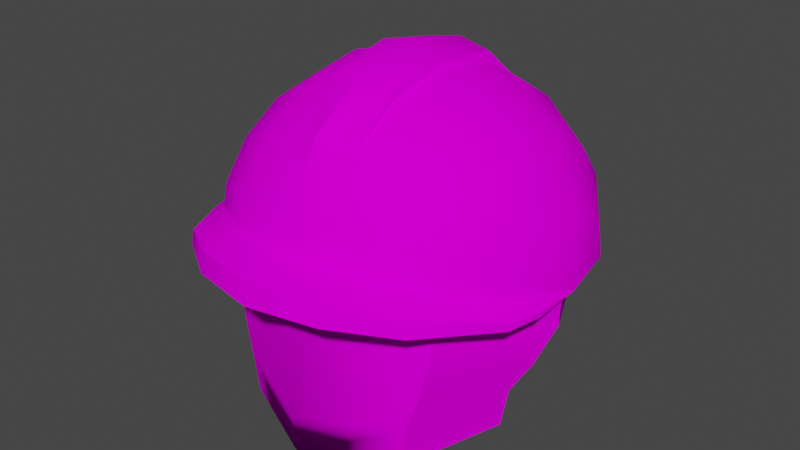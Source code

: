 # Source: skull_hardhat.blend  (saved by Blender 3.5.10; exported with 4.5.12 LTS)
import bpy
from mathutils import Matrix  # noqa: F401  (used for matrix-valued properties, if any)

bpy.ops.wm.read_factory_settings(use_empty=True)
scene = bpy.context.scene
scene.name = 'Scene'

# ---- collections
col_object = bpy.data.collections.new('Object'); scene.collection.children.link(col_object)
col_scene = bpy.data.collections.new('Scene'); scene.collection.children.link(col_scene)

# ---- images (referenced by path relative to the original .blend; pixels are not part of the script)
import os
ASSET_DIR = os.environ.get("B2B_ASSET_DIR", "")  # directory of the original .blend (textures are referenced by path, not embedded)
HERE = os.path.dirname(os.path.abspath(__file__))  # packed textures are extracted next to this script under _unpacked/

def load_image(name, relpath, width, height, colorspace="sRGB"):
    """Load a texture the original file referenced (path relative to the .blend, or extracted next to this script)."""
    p = next((c for c in (os.path.join(HERE, relpath), os.path.join(ASSET_DIR, relpath)) if relpath and os.path.exists(c)), "")
    if p:
        img = bpy.data.images.load(p, check_existing=True)
        img.name = name
    else:  # same state as the original file: an image datablock whose file is absent (Cycles renders it pink)
        img = bpy.data.images.new(name, width, height)
        img.source = "FILE"
        img.filepath = "//" + (relpath or name)
    img.colorspace_settings.name = colorspace
    return img
img_uv_skull_hardhat_png = load_image('uv_skull_hardhat.png', 'uv_skull_hardhat.png', 1024, 1024, 'sRGB')

# ---- materials (node trees are filled in below, after node groups)
mat_skull_hardhat = bpy.data.materials.new('skull_hardhat')
mat_skull_hardhat.use_transparent_shadow = False

# ---- node groups
ng_auto_smooth = bpy.data.node_groups.new('Auto Smooth', 'GeometryNodeTree')
_s = ng_auto_smooth.interface.new_socket(name='Geometry', in_out='OUTPUT', socket_type='NodeSocketGeometry')
_s = ng_auto_smooth.interface.new_socket(name='Geometry', in_out='INPUT', socket_type='NodeSocketGeometry')
_s = ng_auto_smooth.interface.new_socket(name='Angle', in_out='INPUT', socket_type='NodeSocketFloat')
_s.subtype = 'ANGLE'
_s.min_value = 0.0
_s.max_value = 3.142
ng_auto_smooth.is_modifier = True
_N = ng_auto_smooth.nodes; _L = ng_auto_smooth.links
n0 = _N.new('NodeGroupOutput'); n0.name = 'Group Output'; n0.location = (480, -100)
n1 = _N.new('NodeGroupInput'); n1.name = 'Group Input'; n1.location = (-420, -300)
n2 = _N.new('NodeGroupInput'); n2.name = 'Group Input.001'; n2.location = (-60, -100)
n3 = _N.new('GeometryNodeSetShadeSmooth'); n3.name = 'Set Shade Smooth'; n3.location = (120, -100)
n3.domain = 'EDGE'
n4 = _N.new('GeometryNodeSetShadeSmooth'); n4.name = 'Set Shade Smooth.001'; n4.location = (300, -100)
n5 = _N.new('GeometryNodeInputMeshEdgeAngle'); n5.name = 'Edge Angle'; n5.location = (-420, -220)
n6 = _N.new('GeometryNodeInputEdgeSmooth'); n6.name = 'Is Edge Smooth'; n6.location = (-60, -160)
n7 = _N.new('GeometryNodeInputShadeSmooth'); n7.name = 'Is Face Smooth'; n7.location = (-240, -340)
n8 = _N.new('FunctionNodeBooleanMath'); n8.name = 'Boolean Math'; n8.location = (-60, -220)
n9 = _N.new('FunctionNodeCompare'); n9.name = 'Compare'; n9.location = (-240, -180)
n9.operation = 'LESS_EQUAL'
_L.new(n5.outputs[0], n9.inputs[0])
_L.new(n4.outputs[0], n0.inputs[0])
_L.new(n1.outputs[1], n9.inputs[1])
_L.new(n9.outputs[0], n8.inputs[0])
_L.new(n7.outputs[0], n8.inputs[1])
_L.new(n2.outputs[0], n3.inputs[0])
_L.new(n6.outputs[0], n3.inputs[1])
_L.new(n3.outputs[0], n4.inputs[0])
_L.new(n8.outputs[0], n3.inputs[2])
n0.is_active_output = True

# ---- material node trees
mat_skull_hardhat.use_nodes = True; mat_skull_hardhat.node_tree.nodes.clear()
_N = mat_skull_hardhat.node_tree.nodes; _L = mat_skull_hardhat.node_tree.links
n0 = _N.new('ShaderNodeBsdfPrincipled'); n0.name = 'Principled BSDF'; n0.location = (-27, 314)
n0.distribution = 'GGX'
n0.subsurface_method = 'BURLEY'
n0.inputs[3].default_value = 1.45
n0.inputs[13].default_value = 0.0
n0.inputs[27].default_value = (0.0, 0.0, 0.0, 1.0)
n0.inputs[28].default_value = 1.0
n1 = _N.new('ShaderNodeOutputMaterial'); n1.name = 'Material Output'; n1.location = (263, 314)
n2 = _N.new('ShaderNodeTexImage'); n2.name = 'Image Texture'; n2.location = (-606, 293)
n2.image = img_uv_skull_hardhat_png
n2.interpolation = 'Closest'
_L.new(n0.outputs[0], n1.inputs[0])
_L.new(n2.outputs[0], n0.inputs[0])
n1.is_active_output = True

# ---- world
world_world = bpy.data.worlds.new('World'); scene.world = world_world
world_world.use_nodes = True; world_world.node_tree.nodes.clear()
_N = world_world.node_tree.nodes; _L = world_world.node_tree.links
n0 = _N.new('ShaderNodeOutputWorld'); n0.name = 'World Output'; n0.location = (300, 300)
n1 = _N.new('ShaderNodeBackground'); n1.name = 'Background'; n1.location = (10, 300)
n1.inputs[0].default_value = (0.05088, 0.05088, 0.05088, 1.0)
_L.new(n1.outputs[0], n0.inputs[0])
n0.is_active_output = True
world_world.color = (0.05088, 0.05088, 0.05088)
world_world.use_sun_shadow = False
world_world.sun_shadow_jitter_overblur = 0.0

# ---- meshes
me_cube = bpy.data.meshes.new('Cube')
me_cube.from_pydata([(-2.095e-09, -0.1705, 0.202), (2.794e-09, -0.1274, 0.4117), (0.1399, -0.03146, 0.2182), (0.1326, 0.005191, 0.4117), (2.095e-09, 0.1075, 0.2343), (2.095e-09, 0.1378, 0.4117), (-3.492e-10, -0.1718, 0.2821), (3.492e-10, 0.1667, 0.2886), (0.1694, -0.002547, 0.2853), (3.492e-10, -0.164, 0.356), (4.365e-10, 0.1363, 0.2548), (0.09621, 0.0641, 0.2293), (0.08082, 0.08601, 0.4232), (0.1547, -0.01777, 0.2451), (0.09621, -0.127, 0.2071), (0.08082, -0.07563, 0.4232), (-4.365e-10, -0.1719, 0.2354), (-8.731e-10, 0.1725, 0.3568), (0.1683, 0.004224, 0.3564), (0.1165, -0.1189, 0.2831), (0.1165, 0.1138, 0.2876), (0.0, -0.1663, 0.159), (0.1335, -0.03389, 0.178), (0.1158, 0.12, 0.3578), (0.1158, -0.1115, 0.3572), (3.492e-10, 0.005191, 0.4474), (0.1063, -0.1237, 0.2385), (0.1063, 0.08818, 0.2518), (0.09178, -0.1249, 0.165), (0.1034, -0.02509, 0.178), (0.0, -0.1277, 0.159), (0.0711, -0.0956, 0.165), (0.03727, -0.1141, 0.2045), (0.09148, -0.06022, 0.2126), (0.0, -0.03146, 0.2182), (0.0, -0.1258, 0.2026), (0.1084, -0.03146, 0.2182), (0.0, 0.1798, 0.3389), (0.0688, 0.1661, 0.3389), (0.1661, 0.0688, 0.3241), (-5.358e-09, 0.1661, 0.4015), (0.0688, 0.1535, 0.397), (0.1271, 0.1175, 0.3784), (0.1661, 0.06357, 0.3499), (0.0688, 0.1175, 0.4424), (0.1271, 0.0899, 0.4144), (0.1661, 0.04865, 0.3717), (0.0688, 0.06357, 0.4765), (0.1271, 0.04865, 0.4405), (0.1661, 0.02633, 0.3866), (0.0688, -2.143e-08, 0.4892), (0.1271, -1.607e-08, 0.4502), (0.1661, -8.037e-09, 0.3919), (0.0688, -0.06357, 0.4765), (0.1271, -0.04865, 0.4405), (0.1661, -0.02633, 0.3866), (0.0688, -0.1175, 0.4426), (0.1271, -0.0899, 0.4144), (0.1661, -0.04865, 0.3717), (-5.358e-09, -0.1661, 0.4015), (0.0688, -0.1535, 0.397), (0.1271, -0.1175, 0.3784), (0.1661, -0.06357, 0.3499), (5.11e-15, -0.1798, 0.3389), (0.0688, -0.1661, 0.3389), (0.1271, -0.1271, 0.3327), (0.1661, -0.0688, 0.3241), (0.1798, 0.0, 0.3231), (0.1271, 0.1271, 0.3327), (2.555e-15, 0.0, 0.3389), (0.1661, -0.06618, 0.337), (0.1271, -0.1223, 0.3555), (0.0688, -0.1598, 0.3679), (-2.679e-09, -0.1729, 0.3702), (0.1729, -0.03178, 0.3338), (5.11e-15, -0.2169, 0.3389), (0.0688, -0.2032, 0.3389), (0.1271, -0.1642, 0.3327), (0.175, -0.09044, 0.3241), (0.1271, -0.1614, 0.3459), (-1.804e-09, -0.2123, 0.36), (0.1819, -0.05468, 0.3289), (0.175, -0.08782, 0.3301), (0.0688, -0.1989, 0.3585), (0.0344, 0.1223, 0.4463), (-8.037e-09, 0.1466, 0.4258), (0.0344, 0.06618, 0.4829), (0.0344, -2.411e-08, 0.496), (0.0344, -0.06618, 0.4829), (0.0344, -0.1223, 0.4471), (-8.037e-09, -0.1466, 0.4266), (-1.072e-08, 0.0688, 0.4994), (-1.072e-08, 0.1271, 0.4604), (0.0, -2.679e-08, 0.5131), (-1.072e-08, -0.0688, 0.4994), (-1.072e-08, -0.1271, 0.4618), (0.0344, 0.06618, 0.493), (0.0344, -2.411e-08, 0.5062), (0.0344, -0.06618, 0.493), (0.1819, -0.05603, 0.3236)], [], [(1, 15, 25), (7, 17, 23, 20), (17, 5, 12, 23), (23, 12, 3, 18), (20, 23, 18, 8), (8, 18, 24, 19), (18, 3, 15, 24), (24, 15, 1, 9), (19, 24, 9, 6), (12, 25, 15, 3), (13, 8, 19, 26), (26, 19, 6, 16), (4, 10, 27, 11), (10, 7, 20, 27), (27, 20, 8, 13), (11, 27, 13, 2), (12, 5, 25), (21, 28, 14, 0), (28, 22, 2, 14), (26, 16, 0, 14), (13, 26, 14, 2), (28, 29, 22), (21, 30, 31, 28), (2, 22, 29, 36), (31, 30, 32), (31, 33, 29), (34, 4, 36), (30, 35, 32), (31, 32, 33), (29, 33, 36), (36, 11, 2), (4, 11, 36), (34, 36, 33), (33, 32, 34), (35, 34, 32), (28, 31, 29), (6, 9, 1, 25, 5, 17, 7, 10, 4, 34, 35, 30, 21, 0, 16), (39, 68, 42, 43), (38, 37, 40, 41), (67, 39, 43), (68, 38, 41, 42), (67, 43, 46), (42, 41, 44, 45), (43, 42, 45, 46), (46, 45, 48, 49), (67, 46, 49), (45, 44, 47, 48), (49, 48, 51, 52), (67, 49, 52), (48, 47, 50, 51), (67, 52, 55), (51, 50, 53, 54), (52, 51, 54, 55), (67, 55, 58), (54, 53, 56, 57), (55, 54, 57, 58), (58, 57, 61, 62), (87, 86, 96, 97), (67, 58, 62, 74), (57, 56, 60, 61), (63, 64, 76, 75), (74, 70, 82, 81), (74, 62, 70), (66, 67, 99, 78), (38, 68, 69), (68, 39, 69), (39, 67, 69), (67, 66, 69), (66, 65, 69), (65, 64, 69), (64, 63, 69), (37, 38, 69), (61, 60, 72, 71), (71, 72, 83, 79), (60, 59, 73, 72), (62, 61, 71, 70), (82, 79, 77, 78), (64, 65, 77, 76), (67, 74, 81), (72, 73, 80, 83), (70, 71, 79, 82), (65, 66, 78, 77), (56, 89, 90, 59, 60), (53, 88, 89, 56), (50, 87, 88, 53), (47, 86, 87, 50), (44, 84, 86, 47), (41, 40, 85, 84, 44), (84, 85, 92), (84, 92, 91, 96), (96, 91, 93, 97), (97, 93, 94, 98), (98, 94, 95, 89), (89, 95, 90), (86, 84, 96), (89, 88, 98), (88, 87, 97, 98), (80, 75, 76, 83), (76, 77, 79, 83), (99, 67, 81), (82, 78, 99, 81)])
me_cube.polygons.foreach_set('use_smooth', [True] * 101)
_k = set([(2, 11), (2, 22), (2, 36), (4, 11), (21, 28), (22, 28), (29, 31), (29, 36), (30, 31), (32, 33), (32, 35), (33, 36)])
me_cube.attributes.new('sharp_edge', 'BOOLEAN', 'EDGE').data.foreach_set('value', [ (min(e.vertices), max(e.vertices)) in _k for e in me_cube.edges])
_uv = me_cube.uv_layers.new(name='UVMap')
_uv.uv.foreach_set('vector', [0.4873, 0.5149, 0.4331, 0.59, 0.3559, 0.5091, 0.4816, 0.831, 0.4886, 0.9045, 0.3695, 0.9054, 0.363, 0.8408, 0.4886, 0.9045, 0.4708, 0.9726, 0.3683, 0.9812, 0.3695, 0.9054, 0.3695, 0.9054, 0.3683, 0.9812, 0.2642, 0.9687, 0.264, 0.897, 0.363, 0.8408, 0.3695, 0.9054, 0.264, 0.897, 0.2592, 0.8262, 0.2592, 0.8262, 0.264, 0.897, 0.1534, 0.9002, 0.1474, 0.8259, 0.264, 0.897, 0.2642, 0.9687, 0.1593, 0.9831, 0.1534, 0.9002, 0.1534, 0.9002, 0.1593, 0.9831, 0.05317, 0.9831, 0.02712, 0.9131, 0.1474, 0.8259, 0.1534, 0.9002, 0.02712, 0.9131, 0.0214, 0.8329, 0.2782, 0.5897, 0.3559, 0.5091, 0.4331, 0.59, 0.3555, 0.6406, 0.2489, 0.7818, 0.2592, 0.8262, 0.1474, 0.8259, 0.1398, 0.7794, 0.1398, 0.7794, 0.1474, 0.8259, 0.0214, 0.8329, 0.0209, 0.7836, 0.4414, 0.756, 0.4608, 0.7874, 0.3511, 0.7975, 0.3386, 0.7627, 0.4608, 0.7874, 0.4816, 0.831, 0.363, 0.8408, 0.3511, 0.7975, 0.3511, 0.7975, 0.363, 0.8408, 0.2592, 0.8262, 0.2489, 0.7818, 0.3386, 0.7627, 0.3511, 0.7975, 0.2489, 0.7818, 0.2344, 0.75, 0.2782, 0.5897, 0.2244, 0.5143, 0.3559, 0.5091, 0.02002, 0.7031, 0.1328, 0.7031, 0.1328, 0.75, 0.02002, 0.75, 0.1328, 0.7031, 0.2344, 0.7031, 0.2344, 0.75, 0.1328, 0.75, 0.1398, 0.7794, 0.0209, 0.7836, 0.02002, 0.75, 0.1328, 0.75, 0.2489, 0.7818, 0.1398, 0.7794, 0.1328, 0.75, 0.2344, 0.75, 0.3828, 0.6719, 0.2812, 0.7031, 0.2812, 0.6719, 0.495, 0.6719, 0.495, 0.7031, 0.3828, 0.7031, 0.3828, 0.6719, 0.2422, 0.6719, 0.2812, 0.6719, 0.2812, 0.7031, 0.2422, 0.7031, 0.3828, 0.7031, 0.495, 0.7031, 0.4297, 0.7422, 0.3828, 0.7031, 0.3359, 0.7422, 0.2812, 0.7031, 0.145, 0.6631, 0.01092, 0.6631, 0.1406, 0.5625, 0.495, 0.7031, 0.4922, 0.7422, 0.4297, 0.7422, 0.3828, 0.7031, 0.4297, 0.7422, 0.3359, 0.7422, 0.2812, 0.7031, 0.3359, 0.7422, 0.2812, 0.7422, 0.1406, 0.5625, 0.05282, 0.5709, 0.1406, 0.5312, 0.01092, 0.6631, 0.05282, 0.5709, 0.1406, 0.5625, 0.145, 0.6631, 0.1406, 0.5625, 0.1731, 0.5754, 0.1731, 0.5754, 0.2253, 0.6274, 0.145, 0.6631, 0.2367, 0.6631, 0.145, 0.6631, 0.2253, 0.6274, 0.3828, 0.6719, 0.3828, 0.7031, 0.2812, 0.7031, 0.0214, 0.8329, 0.02712, 0.9131, 0.4873, 0.5149, 0.3559, 0.5091, 0.4708, 0.9726, 0.4886, 0.9045, 0.4816, 0.831, 0.4608, 0.7874, 0.01092, 0.6631, 0.145, 0.6631, 0.4922, 0.7422, 0.495, 0.7031, 0.02002, 0.7031, 0.02002, 0.75, 0.0209, 0.7836, 0.807, 0.8791, 0.7141, 0.9487, 0.6889, 0.8942, 0.7759, 0.8515, 0.6165, 0.9653, 0.541, 0.9833, 0.541, 0.9256, 0.6165, 0.9118, 0.8528, 0.7586, 0.807, 0.8791, 0.7759, 0.8515, 0.7141, 0.9487, 0.6165, 0.9653, 0.6165, 0.9118, 0.6889, 0.8942, 0.8528, 0.7586, 0.7759, 0.8515, 0.757, 0.8187, 0.6889, 0.8942, 0.6165, 0.9118, 0.6165, 0.8587, 0.6791, 0.8442, 0.7759, 0.8515, 0.6889, 0.8942, 0.6791, 0.8442, 0.757, 0.8187, 0.757, 0.8187, 0.6791, 0.8442, 0.675, 0.7935, 0.7475, 0.7828, 0.8528, 0.7586, 0.757, 0.8187, 0.7475, 0.7828, 0.6791, 0.8442, 0.6165, 0.8587, 0.6165, 0.7998, 0.675, 0.7935, 0.7475, 0.7828, 0.675, 0.7935, 0.673, 0.7432, 0.7458, 0.7467, 0.8528, 0.7586, 0.7475, 0.7828, 0.7458, 0.7467, 0.675, 0.7935, 0.6165, 0.7998, 0.6165, 0.7397, 0.673, 0.7432, 0.8528, 0.7586, 0.7458, 0.7467, 0.7522, 0.7108, 0.673, 0.7432, 0.6165, 0.7397, 0.6165, 0.6797, 0.677, 0.6919, 0.7458, 0.7467, 0.673, 0.7432, 0.677, 0.6919, 0.7522, 0.7108, 0.8528, 0.7586, 0.7522, 0.7108, 0.7673, 0.6752, 0.677, 0.6919, 0.6165, 0.6797, 0.6165, 0.6211, 0.6848, 0.6395, 0.7522, 0.7108, 0.677, 0.6919, 0.6848, 0.6395, 0.7673, 0.6752, 0.7673, 0.6752, 0.6848, 0.6395, 0.6993, 0.5871, 0.7916, 0.6447, 0.5755, 0.7392, 0.5755, 0.8018, 0.563, 0.797, 0.563, 0.7373, 0.8528, 0.7586, 0.7673, 0.6752, 0.7916, 0.6447, 0.8323, 0.6972, 0.6848, 0.6395, 0.6165, 0.6211, 0.6165, 0.5682, 0.6993, 0.5871, 0.7035, 0.8966, 0.7755, 0.9118, 0.7602, 0.9476, 0.6882, 0.9323, 0.5699, 0.898, 0.5867, 0.853, 0.6168, 0.839, 0.5975, 0.8794, 0.8323, 0.6972, 0.7916, 0.6447, 0.8103, 0.6322, 0.9105, 0.8583, 0.9522, 0.7976, 0.931, 0.8525, 0.9101, 0.8828, 0.9126, 0.5909, 0.9532, 0.6527, 0.778, 0.7231, 0.9532, 0.6527, 0.9673, 0.7255, 0.778, 0.7231, 0.9673, 0.7255, 0.9522, 0.7976, 0.778, 0.7231, 0.9522, 0.7976, 0.9105, 0.8583, 0.778, 0.7231, 0.9105, 0.8583, 0.8482, 0.8983, 0.778, 0.7231, 0.8482, 0.8983, 0.7755, 0.9118, 0.778, 0.7231, 0.7755, 0.9118, 0.7035, 0.8966, 0.778, 0.7231, 0.8517, 0.5494, 0.9126, 0.5909, 0.778, 0.7231, 0.6993, 0.5871, 0.6165, 0.5682, 0.6165, 0.5417, 0.716, 0.5587, 0.5914, 0.757, 0.5778, 0.6618, 0.6243, 0.6352, 0.6327, 0.7237, 0.6165, 0.5682, 0.541, 0.5521, 0.541, 0.5235, 0.6165, 0.5417, 0.7916, 0.6447, 0.6993, 0.5871, 0.716, 0.5587, 0.8103, 0.6322, 0.6168, 0.839, 0.6327, 0.7237, 0.6504, 0.7247, 0.6257, 0.8392, 0.7755, 0.9118, 0.8482, 0.8983, 0.8329, 0.9341, 0.7602, 0.9476, 0.5612, 0.9447, 0.5699, 0.898, 0.5975, 0.8794, 0.5778, 0.6618, 0.552, 0.5669, 0.6059, 0.5436, 0.6243, 0.6352, 0.5867, 0.853, 0.5914, 0.757, 0.6327, 0.7237, 0.6168, 0.839, 0.8482, 0.8983, 0.9105, 0.8583, 0.9101, 0.8828, 0.8329, 0.9341, 0.6165, 0.6211, 0.5755, 0.6155, 0.541, 0.581, 0.541, 0.5521, 0.6165, 0.5682, 0.6165, 0.6797, 0.5755, 0.6767, 0.5755, 0.6155, 0.6165, 0.6211, 0.6165, 0.7397, 0.5755, 0.7392, 0.5755, 0.6767, 0.6165, 0.6797, 0.6165, 0.7998, 0.5755, 0.8018, 0.5755, 0.7392, 0.6165, 0.7397, 0.6165, 0.8587, 0.5755, 0.8636, 0.5755, 0.8018, 0.6165, 0.7998, 0.6165, 0.9118, 0.541, 0.9256, 0.541, 0.897, 0.5755, 0.8636, 0.6165, 0.8587, 0.563, 0.8558, 0.5347, 0.8881, 0.5347, 0.8609, 0.563, 0.8558, 0.5347, 0.8609, 0.5347, 0.7993, 0.563, 0.797, 0.563, 0.797, 0.5347, 0.7993, 0.5347, 0.7373, 0.563, 0.7373, 0.563, 0.7373, 0.5347, 0.7373, 0.5347, 0.6753, 0.563, 0.6777, 0.563, 0.6777, 0.5347, 0.6753, 0.5347, 0.6144, 0.563, 0.6193, 0.563, 0.6193, 0.5347, 0.6144, 0.5347, 0.5867, 0.5755, 0.8018, 0.563, 0.8558, 0.563, 0.797, 0.5755, 0.6155, 0.5755, 0.6767, 0.563, 0.6777, 0.5755, 0.6767, 0.5755, 0.7392, 0.563, 0.7373, 0.563, 0.6777, 0.6059, 0.5436, 0.6347, 0.5373, 0.6513, 0.6319, 0.6243, 0.6352, 0.6513, 0.6319, 0.6504, 0.7247, 0.6327, 0.7237, 0.6243, 0.6352, 0.6047, 0.8816, 0.5612, 0.9447, 0.5975, 0.8794, 0.6168, 0.839, 0.6257, 0.8392, 0.6047, 0.8816, 0.5975, 0.8794])
me_cube.materials.append(mat_skull_hardhat)
me_cube.use_remesh_fix_poles = True
me_cube.use_remesh_preserve_attributes = False
me_cube.use_mirror_vertex_groups = False
me_cube.use_paint_bone_selection = False
me_cube.use_paint_mask_vertex = True
me_cube.update()
arm_armature = bpy.data.armatures.new('Armature')  # bones are not reproduced

# ---- objects
ob_armature = bpy.data.objects.new('Armature', arm_armature)
ob_cube = bpy.data.objects.new('Cube', me_cube)

# ---- transforms, parenting, visibility, modifiers, constraints
ob_armature.location = (0.0, 0.0, 0.0)
ob_armature.show_in_front = True
ob_armature.lineart.crease_threshold = 0.0
ob_cube.parent = ob_armature
ob_cube.location = (0.0, 0.0, 0.0)
ob_cube.lineart.crease_threshold = 0.0
_vg = ob_cube.vertex_groups.new(name='shell')
_vg.add([0, 1, 2, 3, 4, 5, 6, 7, 8, 9, 10, 11, 12, 13, 14, 15, 16, 17, 18, 19, 20, 21, 22, 23, 24, 25, 26, 27, 28, 29, 30, 31, 32, 33, 34, 35, 36, 37, 38, 39, 40, 41, 42, 43, 44, 45, 46, 47, 48, 49, 50, 51, 52, 53, 54, 55, 56, 57, 58, 59, 60, 61, 62, 63, 64, 65, 66, 67, 68, 69, 70, 71, 72, 73, 74, 75, 76, 77, 78, 79, 80, 81, 82, 83, 84, 85, 86, 87, 88, 89, 90, 91, 92, 93, 94, 95, 96, 97, 98, 99], 1.0, 'REPLACE')
_m = ob_cube.modifiers.new('Mirror', 'MIRROR')
_m = ob_cube.modifiers.new('Armature', 'ARMATURE')
_m.object = ob_armature
_m = ob_cube.modifiers.new('Auto Smooth', 'NODES')
_m.node_group = ng_auto_smooth
_gi = [s.identifier for s in ng_auto_smooth.interface.items_tree if s.item_type == 'SOCKET' and s.in_out == 'INPUT']
_m[_gi[1]] = 0.5219  # Angle

# ---- collection membership
col_object.objects.link(ob_armature)
col_object.objects.link(ob_cube)

# ---- scene / render settings (as saved in the file)
scene.frame_start = 1; scene.frame_end = 80; scene.frame_set(1)
scene.render.engine = 'BLENDER_EEVEE_NEXT'
scene.cycles.use_denoising = False
scene.cycles.samples = 128
scene.cycles.sampling_pattern = 'TABULATED_SOBOL'
scene.cycles.use_adaptive_sampling = False
scene.cycles.use_light_tree = False
scene.view_settings.view_transform = 'Filmic'
bpy.context.view_layer.update()

# ---- added for rendering (the .blend has no active camera and no usable light): camera, sun
cam_auto = bpy.data.cameras.new('AutoCamera')
cam_auto.lens = 50.0
cam_auto.sensor_width = 36.0
cam_auto.clip_end = 1000.0
ob_auto_camera = bpy.data.objects.new('AutoCamera', cam_auto)
scene.collection.objects.link(ob_auto_camera)
ob_auto_camera.location = (0.595995, -0.733728, 0.812837)
ob_auto_camera.rotation_euler = (1.09748, -7.21219e-08, 0.694738)
scene.camera = ob_auto_camera
light_auto_sun = bpy.data.lights.new('AutoSun', 'SUN')
light_auto_sun.energy = 3.0
light_auto_sun.angle = 0.0523599
ob_auto_sun = bpy.data.objects.new('AutoSun', light_auto_sun)
scene.collection.objects.link(ob_auto_sun)
ob_auto_sun.rotation_euler = (0.872665, 0.174533, 0.523599)
bpy.context.view_layer.update()
